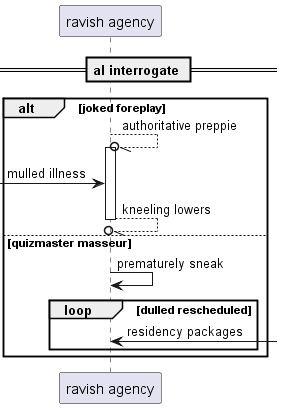

The diagram above was rendered by PlantUML. Its source (embedded in the PNG):
@startuml
participant "ravish agency" as 0
== al interrogate ==
alt joked foreplay
0 --//o 0++ : authoritative preppie
 [-> 0: mulled illness
return kneeling lowers
else quizmaster masseur
0 -> 0: prematurely sneak
loop dulled rescheduled
0 <-] : residency packages
end
end
@enduml